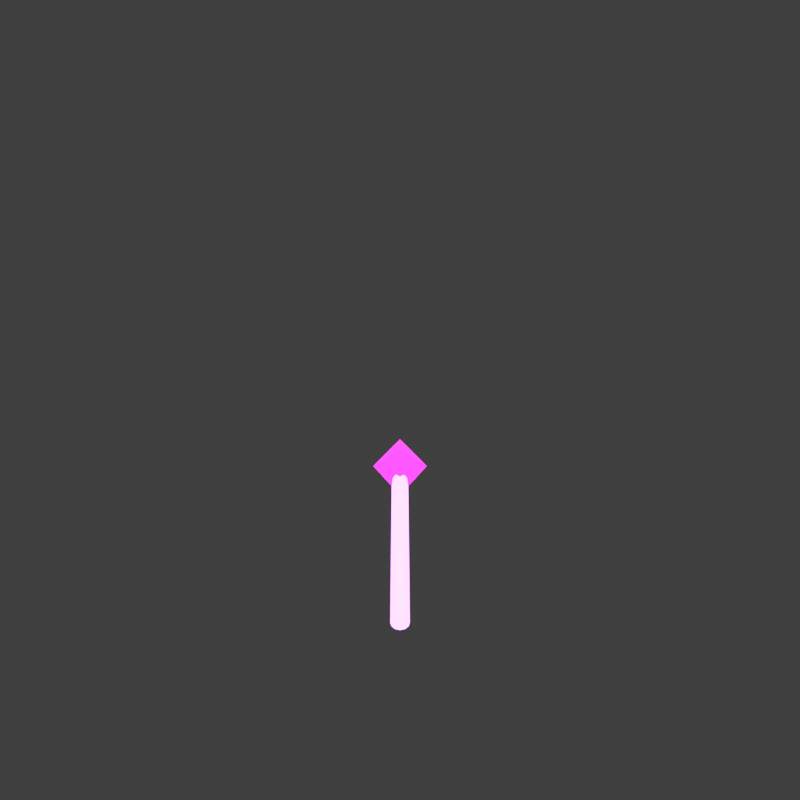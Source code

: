 # Source: prism_lance.blend  (saved by Blender 4.0.36; exported with 4.5.12 LTS)
import bpy
from mathutils import Matrix  # noqa: F401  (used for matrix-valued properties, if any)

bpy.ops.wm.read_factory_settings(use_empty=True)
scene = bpy.context.scene
scene.name = 'Scene'

# ---- collections
col_collection = bpy.data.collections.new('Collection'); scene.collection.children.link(col_collection)

# ---- materials (node trees are filled in below, after node groups)
mat_magentaneontube_readabilityboost_021 = bpy.data.materials.new('MagentaNeonTube_ReadabilityBoost.021')
mat_magentaneontube_readabilityboost_021.use_transparent_shadow = False
mat_violetneontube_readabilityboost_021 = bpy.data.materials.new('VioletNeonTube_ReadabilityBoost.021')
mat_violetneontube_readabilityboost_021.use_transparent_shadow = False
mat_whitehotcore_readabilityboost_021 = bpy.data.materials.new('WhiteHotCore_ReadabilityBoost.021')
mat_whitehotcore_readabilityboost_021.use_transparent_shadow = False

# ---- material node trees
mat_magentaneontube_readabilityboost_021.use_nodes = True; mat_magentaneontube_readabilityboost_021.node_tree.nodes.clear()
_N = mat_magentaneontube_readabilityboost_021.node_tree.nodes; _L = mat_magentaneontube_readabilityboost_021.node_tree.links
n0 = _N.new('ShaderNodeBsdfPrincipled'); n0.name = 'Principled BSDF'; n0.location = (10, 300)
n0.inputs[0].default_value = (1.0, 0.02, 0.82, 1.0)
n0.inputs[2].default_value = 0.16
n0.inputs[3].default_value = 1.45
n0.inputs[27].default_value = (1.0, 0.02, 0.82, 1.0)
n0.inputs[28].default_value = 4.4
n1 = _N.new('ShaderNodeOutputMaterial'); n1.name = 'Material Output'; n1.location = (300, 300)
_L.new(n0.outputs[0], n1.inputs[0])
n1.is_active_output = True
mat_violetneontube_readabilityboost_021.use_nodes = True; mat_violetneontube_readabilityboost_021.node_tree.nodes.clear()
_N = mat_violetneontube_readabilityboost_021.node_tree.nodes; _L = mat_violetneontube_readabilityboost_021.node_tree.links
n0 = _N.new('ShaderNodeBsdfPrincipled'); n0.name = 'Principled BSDF'; n0.location = (10, 300)
n0.inputs[0].default_value = (0.55, 0.18, 1.0, 1.0)
n0.inputs[2].default_value = 0.16
n0.inputs[3].default_value = 1.45
n0.inputs[27].default_value = (0.55, 0.18, 1.0, 1.0)
n0.inputs[28].default_value = 4.0
n1 = _N.new('ShaderNodeOutputMaterial'); n1.name = 'Material Output'; n1.location = (300, 300)
_L.new(n0.outputs[0], n1.inputs[0])
n1.is_active_output = True
mat_whitehotcore_readabilityboost_021.use_nodes = True; mat_whitehotcore_readabilityboost_021.node_tree.nodes.clear()
_N = mat_whitehotcore_readabilityboost_021.node_tree.nodes; _L = mat_whitehotcore_readabilityboost_021.node_tree.links
n0 = _N.new('ShaderNodeBsdfPrincipled'); n0.name = 'Principled BSDF'; n0.location = (10, 300)
n0.inputs[0].default_value = (0.94, 1.0, 1.0, 1.0)
n0.inputs[2].default_value = 0.1
n0.inputs[3].default_value = 1.45
n0.inputs[27].default_value = (0.94, 1.0, 1.0, 1.0)
n0.inputs[28].default_value = 5.0
n1 = _N.new('ShaderNodeOutputMaterial'); n1.name = 'Material Output'; n1.location = (300, 300)
_L.new(n0.outputs[0], n1.inputs[0])
n1.is_active_output = True

# ---- world
world_world = bpy.data.worlds.new('World'); scene.world = world_world
world_world.use_nodes = True; world_world.node_tree.nodes.clear()
_N = world_world.node_tree.nodes; _L = world_world.node_tree.links
n0 = _N.new('ShaderNodeOutputWorld'); n0.name = 'World Output'; n0.location = (300, 300)
n1 = _N.new('ShaderNodeBackground'); n1.name = 'Background'; n1.location = (10, 300)
n1.inputs[0].default_value = (0.05088, 0.05088, 0.05088, 1.0)
_L.new(n1.outputs[0], n0.inputs[0])
n0.is_active_output = True
world_world.color = (0.05088, 0.05088, 0.05088)
world_world.use_sun_shadow = False
world_world.sun_shadow_jitter_overblur = 0.0

# ---- cameras
cam_camera_022 = bpy.data.cameras.new('Camera.022')

# ---- lights
light_area_021 = bpy.data.lights.new('Area.021', 'AREA')
light_area_021.transmission_factor = 0.0
light_area_021.energy = 180.0
light_area_021.shadow_maximum_resolution = 0.006
light_area_021.use_absolute_resolution = True
light_area_021.size = 5.0
light_area_021.size_y = 1.0

# ---- meshes
me_prismlancefacetedheadmesh = bpy.data.meshes.new('PrismLanceFacetedHeadMesh')
me_prismlancefacetedheadmesh.from_pydata([(0.0, 0.0, 0.14), (0.18, 0.0, 0.0), (0.0, 0.34, 0.0), (-0.18, 0.0, 0.0), (0.0, -0.34, 0.0), (0.0, 0.0, -0.14)], [], [(0, 1, 2), (0, 2, 3), (0, 3, 4), (0, 4, 1), (5, 2, 1), (5, 3, 2), (5, 4, 3), (5, 1, 4)])
me_prismlancefacetedheadmesh.materials.append(mat_magentaneontube_readabilityboost_021)
me_prismlancefacetedheadmesh.update()
me_cylinder_317 = bpy.data.meshes.new('Cylinder.317')
me_cylinder_317.from_pydata([(0.0, 0.055, -0.79), (0.0, 0.055, 0.79), (0.0275, 0.04763, -0.79), (0.0275, 0.04763, 0.79), (0.04763, 0.0275, -0.79), (0.04763, 0.0275, 0.79), (0.055, 0.0, -0.79), (0.055, 0.0, 0.79), (0.04763, -0.0275, -0.79), (0.04763, -0.0275, 0.79), (0.0275, -0.04763, -0.79), (0.0275, -0.04763, 0.79), (0.0, -0.055, -0.79), (0.0, -0.055, 0.79), (-0.0275, -0.04763, -0.79), (-0.0275, -0.04763, 0.79), (-0.04763, -0.0275, -0.79), (-0.04763, -0.0275, 0.79), (-0.055, 0.0, -0.79), (-0.055, 0.0, 0.79), (-0.04763, 0.0275, -0.79), (-0.04763, 0.0275, 0.79), (-0.0275, 0.04763, -0.79), (-0.0275, 0.04763, 0.79)], [], [(0, 1, 3, 2), (2, 3, 5, 4), (4, 5, 7, 6), (6, 7, 9, 8), (8, 9, 11, 10), (10, 11, 13, 12), (12, 13, 15, 14), (14, 15, 17, 16), (16, 17, 19, 18), (18, 19, 21, 20), (3, 1, 23, 21, 19, 17, 15, 13, 11, 9, 7, 5), (20, 21, 23, 22), (22, 23, 1, 0), (0, 2, 4, 6, 8, 10, 12, 14, 16, 18, 20, 22)])
_uv = me_cylinder_317.uv_layers.new(name='UVMap')
_uv.uv.foreach_set('vector', [1.0, 0.5, 1.0, 1.0, 0.9167, 1.0, 0.9167, 0.5, 0.9167, 0.5, 0.9167, 1.0, 0.8333, 1.0, 0.8333, 0.5, 0.8333, 0.5, 0.8333, 1.0, 0.75, 1.0, 0.75, 0.5, 0.75, 0.5, 0.75, 1.0, 0.6667, 1.0, 0.6667, 0.5, 0.6667, 0.5, 0.6667, 1.0, 0.5833, 1.0, 0.5833, 0.5, 0.5833, 0.5, 0.5833, 1.0, 0.5, 1.0, 0.5, 0.5, 0.5, 0.5, 0.5, 1.0, 0.4167, 1.0, 0.4167, 0.5, 0.4167, 0.5, 0.4167, 1.0, 0.3333, 1.0, 0.3333, 0.5, 0.3333, 0.5, 0.3333, 1.0, 0.25, 1.0, 0.25, 0.5, 0.25, 0.5, 0.25, 1.0, 0.1667, 1.0, 0.1667, 0.5, 0.37, 0.4578, 0.25, 0.49, 0.13, 0.4578, 0.04215, 0.37, 0.01, 0.25, 0.04215, 0.13, 0.13, 0.04215, 0.25, 0.01, 0.37, 0.04215, 0.4578, 0.13, 0.49, 0.25, 0.4578, 0.37, 0.1667, 0.5, 0.1667, 1.0, 0.08333, 1.0, 0.08333, 0.5, 0.08333, 0.5, 0.08333, 1.0, 7.451e-08, 1.0, 7.451e-08, 0.5, 0.75, 0.49, 0.87, 0.4578, 0.9578, 0.37, 0.99, 0.25, 0.9578, 0.13, 0.87, 0.04215, 0.75, 0.01, 0.63, 0.04215, 0.5422, 0.13, 0.51, 0.25, 0.5422, 0.37, 0.63, 0.4578])
me_cylinder_317.materials.append(mat_violetneontube_readabilityboost_021)
me_cylinder_317.update()
me_cylinder_318 = bpy.data.meshes.new('Cylinder.318')
me_cylinder_318.from_pydata([(0.0, 0.018, -0.73), (0.0, 0.018, 0.73), (0.009, 0.01559, -0.73), (0.009, 0.01559, 0.73), (0.01559, 0.009, -0.73), (0.01559, 0.009, 0.73), (0.018, 0.0, -0.73), (0.018, 0.0, 0.73), (0.01559, -0.009, -0.73), (0.01559, -0.009, 0.73), (0.009, -0.01559, -0.73), (0.009, -0.01559, 0.73), (0.0, -0.018, -0.73), (0.0, -0.018, 0.73), (-0.009, -0.01559, -0.73), (-0.009, -0.01559, 0.73), (-0.01559, -0.009, -0.73), (-0.01559, -0.009, 0.73), (-0.018, 0.0, -0.73), (-0.018, 0.0, 0.73), (-0.01559, 0.009, -0.73), (-0.01559, 0.009, 0.73), (-0.009, 0.01559, -0.73), (-0.009, 0.01559, 0.73)], [], [(0, 1, 3, 2), (2, 3, 5, 4), (4, 5, 7, 6), (6, 7, 9, 8), (8, 9, 11, 10), (10, 11, 13, 12), (12, 13, 15, 14), (14, 15, 17, 16), (16, 17, 19, 18), (18, 19, 21, 20), (3, 1, 23, 21, 19, 17, 15, 13, 11, 9, 7, 5), (20, 21, 23, 22), (22, 23, 1, 0), (0, 2, 4, 6, 8, 10, 12, 14, 16, 18, 20, 22)])
_uv = me_cylinder_318.uv_layers.new(name='UVMap')
_uv.uv.foreach_set('vector', [1.0, 0.5, 1.0, 1.0, 0.9167, 1.0, 0.9167, 0.5, 0.9167, 0.5, 0.9167, 1.0, 0.8333, 1.0, 0.8333, 0.5, 0.8333, 0.5, 0.8333, 1.0, 0.75, 1.0, 0.75, 0.5, 0.75, 0.5, 0.75, 1.0, 0.6667, 1.0, 0.6667, 0.5, 0.6667, 0.5, 0.6667, 1.0, 0.5833, 1.0, 0.5833, 0.5, 0.5833, 0.5, 0.5833, 1.0, 0.5, 1.0, 0.5, 0.5, 0.5, 0.5, 0.5, 1.0, 0.4167, 1.0, 0.4167, 0.5, 0.4167, 0.5, 0.4167, 1.0, 0.3333, 1.0, 0.3333, 0.5, 0.3333, 0.5, 0.3333, 1.0, 0.25, 1.0, 0.25, 0.5, 0.25, 0.5, 0.25, 1.0, 0.1667, 1.0, 0.1667, 0.5, 0.37, 0.4578, 0.25, 0.49, 0.13, 0.4578, 0.04215, 0.37, 0.01, 0.25, 0.04215, 0.13, 0.13, 0.04215, 0.25, 0.01, 0.37, 0.04215, 0.4578, 0.13, 0.49, 0.25, 0.4578, 0.37, 0.1667, 0.5, 0.1667, 1.0, 0.08333, 1.0, 0.08333, 0.5, 0.08333, 0.5, 0.08333, 1.0, 7.451e-08, 1.0, 7.451e-08, 0.5, 0.75, 0.49, 0.87, 0.4578, 0.9578, 0.37, 0.99, 0.25, 0.9578, 0.13, 0.87, 0.04215, 0.75, 0.01, 0.63, 0.04215, 0.5422, 0.13, 0.51, 0.25, 0.5422, 0.37, 0.63, 0.4578])
me_cylinder_318.materials.append(mat_whitehotcore_readabilityboost_021)
me_cylinder_318.update()

# ---- objects
ob_prismlancefacetedhead = bpy.data.objects.new('PrismLanceFacetedHead', me_prismlancefacetedheadmesh)
ob_prismlancevioletrail = bpy.data.objects.new('PrismLanceVioletRail', me_cylinder_317)
ob_prismlancewhitecore = bpy.data.objects.new('PrismLanceWhiteCore', me_cylinder_318)
ob_softtoparealight = bpy.data.objects.new('SoftTopAreaLight', light_area_021)
ob_camera = bpy.data.objects.new('Camera', cam_camera_022)
ob_assetroot_prism_lance = bpy.data.objects.new('AssetRoot_prism_lance', None)

# ---- transforms, parenting, visibility, modifiers, constraints
ob_prismlancefacetedhead.parent = ob_assetroot_prism_lance
ob_prismlancefacetedhead.location = (0.0, 0.8208, 0.0)
ob_prismlancefacetedhead.scale = (1.08, 1.08, 1.08)
ob_prismlancevioletrail.parent = ob_assetroot_prism_lance
ob_prismlancevioletrail.location = (0.0, -0.0324, 0.0)
ob_prismlancevioletrail.rotation_euler = (1.571, -8.742e-08, 3.142)
ob_prismlancevioletrail.scale = (1.08, 1.08, 1.08)
ob_prismlancewhitecore.parent = ob_assetroot_prism_lance
ob_prismlancewhitecore.location = (0.0, 0.0108, 0.0216)
ob_prismlancewhitecore.rotation_euler = (1.571, -8.742e-08, 3.142)
ob_prismlancewhitecore.scale = (1.08, 1.08, 1.08)
ob_softtoparealight.parent = ob_assetroot_prism_lance
ob_softtoparealight.location = (0.0, -4.0, 5.0)
ob_camera.parent = ob_assetroot_prism_lance
ob_camera.location = (0.0, -6.0, 4.5)
ob_camera.rotation_euler = (1.047, 0.0, 0.0)
ob_assetroot_prism_lance.location = (0.0, 0.0, 0.0)

# ---- collection membership
col_collection.objects.link(ob_prismlancefacetedhead)
col_collection.objects.link(ob_prismlancevioletrail)
col_collection.objects.link(ob_prismlancewhitecore)
col_collection.objects.link(ob_softtoparealight)
col_collection.objects.link(ob_camera)
col_collection.objects.link(ob_assetroot_prism_lance)

# ---- scene / render settings (as saved in the file)
scene.camera = ob_camera
scene.frame_start = 1; scene.frame_end = 250; scene.frame_set(1)
scene.render.engine = 'BLENDER_EEVEE_NEXT'
scene.render.resolution_x = 512
scene.render.resolution_y = 512
scene.render.film_transparent = True
scene.cycles.sampling_pattern = 'TABULATED_SOBOL'
scene.view_settings.look = 'Medium High Contrast'
scene.view_settings.view_transform = 'Standard'
bpy.context.view_layer.update()

